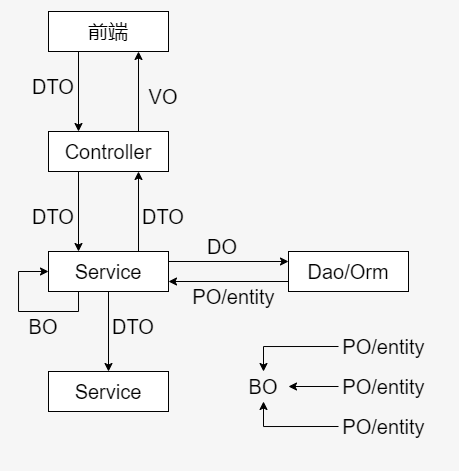

The diagram above was exported from draw.io. Its source (the exported page's mxGraphModel, read from the mxfile embedded in the PNG):
<mxGraphModel dx="585" dy="338" grid="1" gridSize="10" guides="1" tooltips="1" connect="1" arrows="1" fold="1" page="1" pageScale="1" pageWidth="827" pageHeight="1169" background="#F6F6F6" math="0" shadow="0">
  <root>
    <mxCell id="0" />
    <mxCell id="1" parent="0" />
    <mxCell id="5JuL0i8t0GUT-HFBnfxK-6" style="edgeStyle=orthogonalEdgeStyle;rounded=0;orthogonalLoop=1;jettySize=auto;html=1;exitX=0.75;exitY=0;exitDx=0;exitDy=0;entryX=0.75;entryY=1;entryDx=0;entryDy=0;fontSize=20;" edge="1" parent="1" source="5JuL0i8t0GUT-HFBnfxK-1" target="5JuL0i8t0GUT-HFBnfxK-2">
      <mxGeometry relative="1" as="geometry" />
    </mxCell>
    <mxCell id="5JuL0i8t0GUT-HFBnfxK-7" style="edgeStyle=orthogonalEdgeStyle;rounded=0;orthogonalLoop=1;jettySize=auto;html=1;exitX=0.25;exitY=1;exitDx=0;exitDy=0;entryX=0.25;entryY=0;entryDx=0;entryDy=0;fontSize=20;" edge="1" parent="1" source="5JuL0i8t0GUT-HFBnfxK-1" target="5JuL0i8t0GUT-HFBnfxK-3">
      <mxGeometry relative="1" as="geometry" />
    </mxCell>
    <mxCell id="5JuL0i8t0GUT-HFBnfxK-1" value="Controller" style="rounded=0;whiteSpace=wrap;html=1;fontSize=20;" vertex="1" parent="1">
      <mxGeometry x="240" y="240" width="120" height="40" as="geometry" />
    </mxCell>
    <mxCell id="5JuL0i8t0GUT-HFBnfxK-5" style="edgeStyle=orthogonalEdgeStyle;rounded=0;orthogonalLoop=1;jettySize=auto;html=1;exitX=0.25;exitY=1;exitDx=0;exitDy=0;entryX=0.25;entryY=0;entryDx=0;entryDy=0;fontSize=20;" edge="1" parent="1" source="5JuL0i8t0GUT-HFBnfxK-2" target="5JuL0i8t0GUT-HFBnfxK-1">
      <mxGeometry relative="1" as="geometry" />
    </mxCell>
    <mxCell id="5JuL0i8t0GUT-HFBnfxK-2" value="前端" style="rounded=0;whiteSpace=wrap;html=1;fontSize=20;" vertex="1" parent="1">
      <mxGeometry x="240" y="120" width="120" height="40" as="geometry" />
    </mxCell>
    <mxCell id="5JuL0i8t0GUT-HFBnfxK-8" style="edgeStyle=orthogonalEdgeStyle;rounded=0;orthogonalLoop=1;jettySize=auto;html=1;exitX=0.75;exitY=0;exitDx=0;exitDy=0;entryX=0.75;entryY=1;entryDx=0;entryDy=0;fontSize=20;" edge="1" parent="1" source="5JuL0i8t0GUT-HFBnfxK-3" target="5JuL0i8t0GUT-HFBnfxK-1">
      <mxGeometry relative="1" as="geometry" />
    </mxCell>
    <mxCell id="5JuL0i8t0GUT-HFBnfxK-9" style="edgeStyle=orthogonalEdgeStyle;rounded=0;orthogonalLoop=1;jettySize=auto;html=1;exitX=1;exitY=0.25;exitDx=0;exitDy=0;entryX=0;entryY=0.25;entryDx=0;entryDy=0;fontSize=20;" edge="1" parent="1" source="5JuL0i8t0GUT-HFBnfxK-3" target="5JuL0i8t0GUT-HFBnfxK-4">
      <mxGeometry relative="1" as="geometry" />
    </mxCell>
    <mxCell id="5JuL0i8t0GUT-HFBnfxK-21" style="edgeStyle=orthogonalEdgeStyle;rounded=0;orthogonalLoop=1;jettySize=auto;html=1;exitX=0.5;exitY=1;exitDx=0;exitDy=0;entryX=0.5;entryY=0;entryDx=0;entryDy=0;fontSize=20;" edge="1" parent="1" source="5JuL0i8t0GUT-HFBnfxK-3" target="5JuL0i8t0GUT-HFBnfxK-19">
      <mxGeometry relative="1" as="geometry" />
    </mxCell>
    <mxCell id="5JuL0i8t0GUT-HFBnfxK-3" value="Service" style="rounded=0;whiteSpace=wrap;html=1;fontSize=20;" vertex="1" parent="1">
      <mxGeometry x="240" y="360" width="120" height="40" as="geometry" />
    </mxCell>
    <mxCell id="5JuL0i8t0GUT-HFBnfxK-10" style="edgeStyle=orthogonalEdgeStyle;rounded=0;orthogonalLoop=1;jettySize=auto;html=1;exitX=0;exitY=0.75;exitDx=0;exitDy=0;entryX=1;entryY=0.75;entryDx=0;entryDy=0;fontSize=20;" edge="1" parent="1" source="5JuL0i8t0GUT-HFBnfxK-4" target="5JuL0i8t0GUT-HFBnfxK-3">
      <mxGeometry relative="1" as="geometry" />
    </mxCell>
    <mxCell id="5JuL0i8t0GUT-HFBnfxK-4" value="Dao/Orm" style="rounded=0;whiteSpace=wrap;html=1;fontSize=20;" vertex="1" parent="1">
      <mxGeometry x="480" y="360" width="120" height="40" as="geometry" />
    </mxCell>
    <mxCell id="5JuL0i8t0GUT-HFBnfxK-11" value="DO" style="text;html=1;strokeColor=none;fillColor=none;align=center;verticalAlign=middle;whiteSpace=wrap;rounded=0;fontSize=20;" vertex="1" parent="1">
      <mxGeometry x="389" y="340" width="50" height="30" as="geometry" />
    </mxCell>
    <mxCell id="5JuL0i8t0GUT-HFBnfxK-12" value="DTO" style="text;html=1;strokeColor=none;fillColor=none;align=center;verticalAlign=middle;whiteSpace=wrap;rounded=0;fontSize=20;" vertex="1" parent="1">
      <mxGeometry x="220" y="310" width="50" height="30" as="geometry" />
    </mxCell>
    <mxCell id="5JuL0i8t0GUT-HFBnfxK-13" value="VO" style="text;html=1;strokeColor=none;fillColor=none;align=center;verticalAlign=middle;whiteSpace=wrap;rounded=0;fontSize=20;" vertex="1" parent="1">
      <mxGeometry x="330" y="190" width="50" height="30" as="geometry" />
    </mxCell>
    <mxCell id="5JuL0i8t0GUT-HFBnfxK-14" value="PO/entity" style="text;html=1;strokeColor=none;fillColor=none;align=center;verticalAlign=middle;whiteSpace=wrap;rounded=0;fontSize=20;" vertex="1" parent="1">
      <mxGeometry x="380" y="390" width="91" height="30" as="geometry" />
    </mxCell>
    <mxCell id="5JuL0i8t0GUT-HFBnfxK-15" style="edgeStyle=orthogonalEdgeStyle;rounded=0;orthogonalLoop=1;jettySize=auto;html=1;exitX=0.25;exitY=1;exitDx=0;exitDy=0;entryX=0;entryY=0.5;entryDx=0;entryDy=0;fontSize=20;" edge="1" parent="1" source="5JuL0i8t0GUT-HFBnfxK-3" target="5JuL0i8t0GUT-HFBnfxK-3">
      <mxGeometry relative="1" as="geometry">
        <Array as="points">
          <mxPoint x="270" y="420" />
          <mxPoint x="210" y="420" />
          <mxPoint x="210" y="380" />
        </Array>
      </mxGeometry>
    </mxCell>
    <mxCell id="5JuL0i8t0GUT-HFBnfxK-16" value="BO" style="text;html=1;strokeColor=none;fillColor=none;align=center;verticalAlign=middle;whiteSpace=wrap;rounded=0;fontSize=20;" vertex="1" parent="1">
      <mxGeometry x="210" y="420" width="50" height="30" as="geometry" />
    </mxCell>
    <mxCell id="5JuL0i8t0GUT-HFBnfxK-17" value="DTO" style="text;html=1;strokeColor=none;fillColor=none;align=center;verticalAlign=middle;whiteSpace=wrap;rounded=0;fontSize=20;" vertex="1" parent="1">
      <mxGeometry x="330" y="310" width="50" height="30" as="geometry" />
    </mxCell>
    <mxCell id="5JuL0i8t0GUT-HFBnfxK-18" value="DTO" style="text;html=1;strokeColor=none;fillColor=none;align=center;verticalAlign=middle;whiteSpace=wrap;rounded=0;fontSize=20;" vertex="1" parent="1">
      <mxGeometry x="220" y="180" width="50" height="30" as="geometry" />
    </mxCell>
    <mxCell id="5JuL0i8t0GUT-HFBnfxK-19" value="Service" style="rounded=0;whiteSpace=wrap;html=1;fontSize=20;" vertex="1" parent="1">
      <mxGeometry x="240" y="480" width="120" height="40" as="geometry" />
    </mxCell>
    <mxCell id="5JuL0i8t0GUT-HFBnfxK-22" value="DTO" style="text;html=1;strokeColor=none;fillColor=none;align=center;verticalAlign=middle;whiteSpace=wrap;rounded=0;fontSize=20;" vertex="1" parent="1">
      <mxGeometry x="300" y="420" width="50" height="30" as="geometry" />
    </mxCell>
    <mxCell id="5JuL0i8t0GUT-HFBnfxK-24" value="BO" style="text;html=1;strokeColor=none;fillColor=none;align=center;verticalAlign=middle;whiteSpace=wrap;rounded=0;fontSize=20;" vertex="1" parent="1">
      <mxGeometry x="430" y="480" width="50" height="30" as="geometry" />
    </mxCell>
    <mxCell id="5JuL0i8t0GUT-HFBnfxK-28" style="edgeStyle=orthogonalEdgeStyle;rounded=0;orthogonalLoop=1;jettySize=auto;html=1;exitX=0;exitY=0.5;exitDx=0;exitDy=0;entryX=0.5;entryY=0;entryDx=0;entryDy=0;fontSize=20;" edge="1" parent="1" source="5JuL0i8t0GUT-HFBnfxK-25" target="5JuL0i8t0GUT-HFBnfxK-24">
      <mxGeometry relative="1" as="geometry" />
    </mxCell>
    <mxCell id="5JuL0i8t0GUT-HFBnfxK-25" value="PO/entity" style="text;html=1;strokeColor=none;fillColor=none;align=center;verticalAlign=middle;whiteSpace=wrap;rounded=0;fontSize=20;" vertex="1" parent="1">
      <mxGeometry x="530" y="440" width="91" height="30" as="geometry" />
    </mxCell>
    <mxCell id="5JuL0i8t0GUT-HFBnfxK-30" style="edgeStyle=orthogonalEdgeStyle;rounded=0;orthogonalLoop=1;jettySize=auto;html=1;exitX=0;exitY=0.5;exitDx=0;exitDy=0;fontSize=20;" edge="1" parent="1" source="5JuL0i8t0GUT-HFBnfxK-26" target="5JuL0i8t0GUT-HFBnfxK-24">
      <mxGeometry relative="1" as="geometry" />
    </mxCell>
    <mxCell id="5JuL0i8t0GUT-HFBnfxK-26" value="PO/entity" style="text;html=1;strokeColor=none;fillColor=none;align=center;verticalAlign=middle;whiteSpace=wrap;rounded=0;fontSize=20;" vertex="1" parent="1">
      <mxGeometry x="530" y="520" width="91" height="30" as="geometry" />
    </mxCell>
    <mxCell id="5JuL0i8t0GUT-HFBnfxK-29" style="edgeStyle=orthogonalEdgeStyle;rounded=0;orthogonalLoop=1;jettySize=auto;html=1;exitX=0;exitY=0.5;exitDx=0;exitDy=0;fontSize=20;" edge="1" parent="1" source="5JuL0i8t0GUT-HFBnfxK-27" target="5JuL0i8t0GUT-HFBnfxK-24">
      <mxGeometry relative="1" as="geometry" />
    </mxCell>
    <mxCell id="5JuL0i8t0GUT-HFBnfxK-27" value="PO/entity" style="text;html=1;strokeColor=none;fillColor=none;align=center;verticalAlign=middle;whiteSpace=wrap;rounded=0;fontSize=20;" vertex="1" parent="1">
      <mxGeometry x="530" y="480" width="91" height="30" as="geometry" />
    </mxCell>
  </root>
</mxGraphModel>